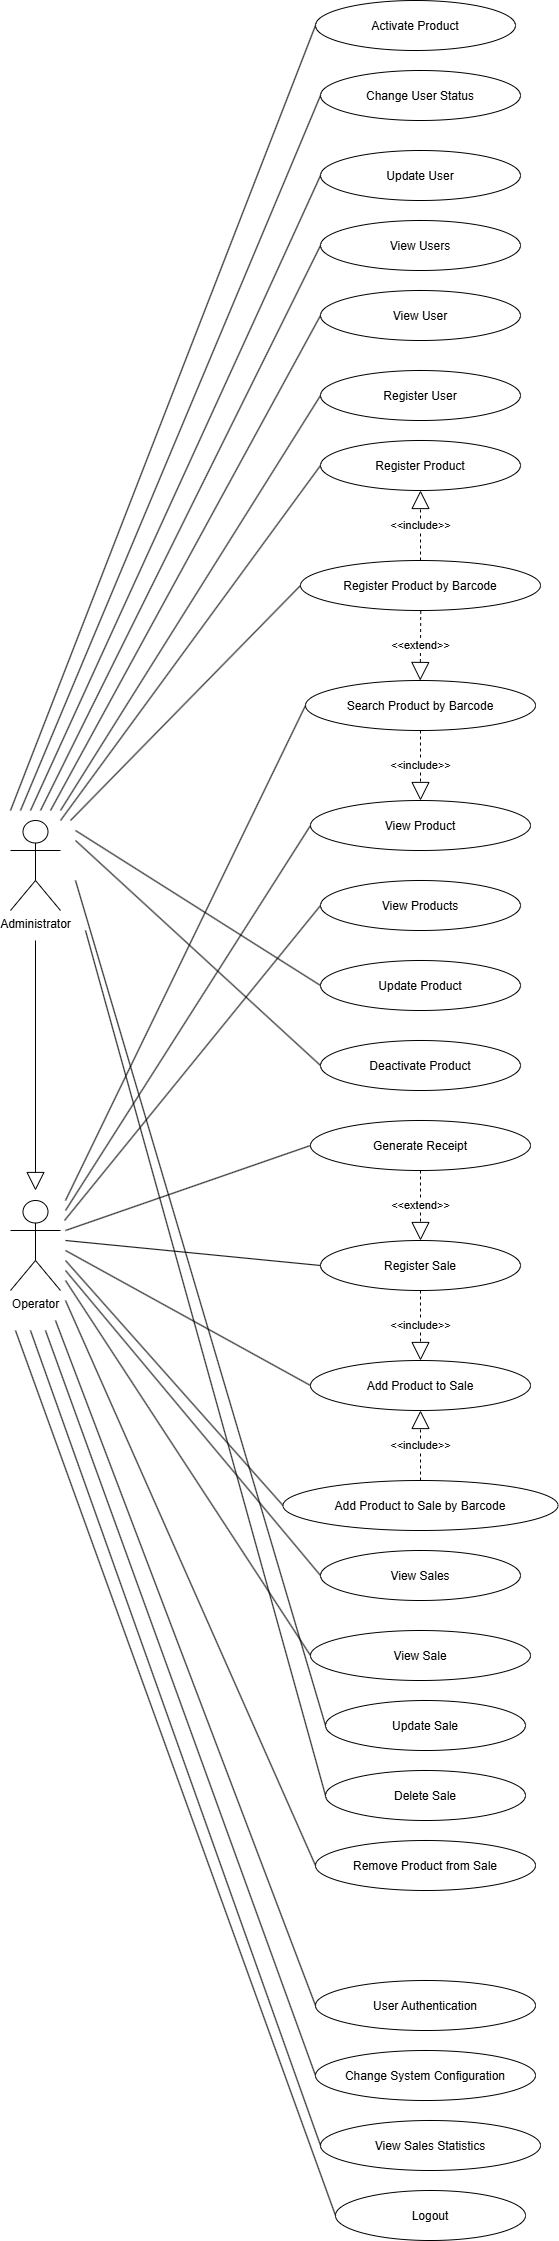

The diagram above was exported from draw.io. Its source (the exported page's mxGraphModel, read from the mxfile embedded in the PNG):
<mxGraphModel dx="1094" dy="603" grid="1" gridSize="10" guides="1" tooltips="1" connect="1" arrows="1" fold="1" page="1" pageScale="1" pageWidth="827" pageHeight="1169" math="0" shadow="0">
  <root>
    <mxCell id="0" />
    <mxCell id="1" parent="0" />
    <mxCell id="hqS_XC9rvwyebkXUkDcY-1" parent="1" style="ellipse;" value="Register Product" vertex="1">
      <mxGeometry height="50" width="200" x="450" y="470" as="geometry" />
    </mxCell>
    <mxCell id="hqS_XC9rvwyebkXUkDcY-2" parent="1" style="ellipse;" value="View Products" vertex="1">
      <mxGeometry height="50" width="200" x="450" y="910" as="geometry" />
    </mxCell>
    <mxCell id="hqS_XC9rvwyebkXUkDcY-3" parent="1" style="ellipse;" value="Update Product" vertex="1">
      <mxGeometry height="50" width="200" x="450" y="990" as="geometry" />
    </mxCell>
    <mxCell id="hqS_XC9rvwyebkXUkDcY-4" parent="1" style="ellipse;" value="Deactivate Product" vertex="1">
      <mxGeometry height="50" width="200" x="450" y="1070" as="geometry" />
    </mxCell>
    <mxCell id="hqS_XC9rvwyebkXUkDcY-5" parent="1" style="ellipse;" value="Search Product by Barcode" vertex="1">
      <mxGeometry height="50" width="230" x="435" y="710" as="geometry" />
    </mxCell>
    <mxCell id="hqS_XC9rvwyebkXUkDcY-6" parent="1" style="ellipse;" value="Register Product by Barcode" vertex="1">
      <mxGeometry height="50" width="240" x="430" y="590" as="geometry" />
    </mxCell>
    <mxCell id="hqS_XC9rvwyebkXUkDcY-7" parent="1" style="ellipse;" value="View Product" vertex="1">
      <mxGeometry height="50" width="220" x="440" y="830" as="geometry" />
    </mxCell>
    <mxCell id="hqS_XC9rvwyebkXUkDcY-8" parent="1" style="ellipse;" value="Register Sale" vertex="1">
      <mxGeometry height="50" width="200" x="450" y="1270" as="geometry" />
    </mxCell>
    <mxCell id="hqS_XC9rvwyebkXUkDcY-9" parent="1" style="ellipse;" value="View Sales" vertex="1">
      <mxGeometry height="50" width="200" x="450" y="1580" as="geometry" />
    </mxCell>
    <mxCell id="hqS_XC9rvwyebkXUkDcY-10" parent="1" style="ellipse;" value="Update Sale" vertex="1">
      <mxGeometry height="50" width="200" x="455" y="1730" as="geometry" />
    </mxCell>
    <mxCell id="hqS_XC9rvwyebkXUkDcY-11" parent="1" style="ellipse;" value="Delete Sale" vertex="1">
      <mxGeometry height="50" width="200" x="455" y="1800" as="geometry" />
    </mxCell>
    <mxCell id="hqS_XC9rvwyebkXUkDcY-12" parent="1" style="ellipse;" value="Add Product to Sale by Barcode" vertex="1">
      <mxGeometry height="50" width="275" x="412.5" y="1510" as="geometry" />
    </mxCell>
    <mxCell id="hqS_XC9rvwyebkXUkDcY-13" parent="1" style="ellipse;" value="Add Product to Sale" vertex="1">
      <mxGeometry height="50" width="220" x="440" y="1390" as="geometry" />
    </mxCell>
    <mxCell id="hqS_XC9rvwyebkXUkDcY-14" parent="1" style="ellipse;" value="Remove Product from Sale" vertex="1">
      <mxGeometry height="50" width="220" x="445" y="1870" as="geometry" />
    </mxCell>
    <mxCell id="hqS_XC9rvwyebkXUkDcY-15" parent="1" style="ellipse;" value="Generate Receipt" vertex="1">
      <mxGeometry height="50" width="220" x="440" y="1150" as="geometry" />
    </mxCell>
    <mxCell id="hqS_XC9rvwyebkXUkDcY-16" parent="1" style="ellipse;" value="View Sale" vertex="1">
      <mxGeometry height="50" width="220" x="440" y="1660" as="geometry" />
    </mxCell>
    <mxCell id="hqS_XC9rvwyebkXUkDcY-17" parent="1" style="ellipse;" value="User Authentication" vertex="1">
      <mxGeometry height="50" width="220" x="445" y="2010" as="geometry" />
    </mxCell>
    <mxCell id="hqS_XC9rvwyebkXUkDcY-19" parent="1" style="shape=umlActor;verticalLabelPosition=bottom;verticalAlign=top;html=1;outlineConnect=0;" value="Administrator" vertex="1">
      <mxGeometry height="90" width="50" x="140" y="850" as="geometry" />
    </mxCell>
    <mxCell id="hqS_XC9rvwyebkXUkDcY-20" parent="1" style="shape=umlActor;verticalLabelPosition=bottom;verticalAlign=top;html=1;outlineConnect=0;" value="Operator" vertex="1">
      <mxGeometry height="90" width="50" x="140" y="1230" as="geometry" />
    </mxCell>
    <mxCell id="hqS_XC9rvwyebkXUkDcY-21" edge="1" parent="1" source="hqS_XC9rvwyebkXUkDcY-5" style="endArrow=block;endSize=16;endFill=0;html=1;rounded=0;dashed=1;exitX=0.5;exitY=1;exitDx=0;exitDy=0;entryX=0.5;entryY=0;entryDx=0;entryDy=0;" target="hqS_XC9rvwyebkXUkDcY-7" value="&amp;lt;&amp;lt;include&amp;gt;&amp;gt;">
      <mxGeometry relative="1" width="160" as="geometry">
        <mxPoint x="480" y="930" as="sourcePoint" />
        <mxPoint x="640" y="930" as="targetPoint" />
      </mxGeometry>
    </mxCell>
    <mxCell id="hqS_XC9rvwyebkXUkDcY-22" edge="1" parent="1" source="hqS_XC9rvwyebkXUkDcY-6" style="endArrow=block;endSize=16;endFill=0;html=1;rounded=0;dashed=1;exitX=0.5;exitY=0;exitDx=0;exitDy=0;entryX=0.5;entryY=1;entryDx=0;entryDy=0;" target="hqS_XC9rvwyebkXUkDcY-1" value="&amp;lt;&amp;lt;include&amp;gt;&amp;gt;">
      <mxGeometry relative="1" width="160" as="geometry">
        <mxPoint x="665" y="500" as="sourcePoint" />
        <mxPoint x="665" y="590" as="targetPoint" />
      </mxGeometry>
    </mxCell>
    <mxCell id="hqS_XC9rvwyebkXUkDcY-23" edge="1" parent="1" source="hqS_XC9rvwyebkXUkDcY-8" style="endArrow=block;endSize=16;endFill=0;html=1;rounded=0;dashed=1;exitX=0.5;exitY=1;exitDx=0;exitDy=0;entryX=0.5;entryY=0;entryDx=0;entryDy=0;" target="hqS_XC9rvwyebkXUkDcY-13" value="&amp;lt;&amp;lt;include&amp;gt;&amp;gt;">
      <mxGeometry relative="1" width="160" as="geometry">
        <mxPoint x="695" y="1320" as="sourcePoint" />
        <mxPoint x="695" y="1240" as="targetPoint" />
      </mxGeometry>
    </mxCell>
    <mxCell id="hqS_XC9rvwyebkXUkDcY-24" edge="1" parent="1" source="hqS_XC9rvwyebkXUkDcY-15" style="endArrow=block;endSize=16;endFill=0;html=1;rounded=0;dashed=1;exitX=0.5;exitY=1;exitDx=0;exitDy=0;entryX=0.5;entryY=0;entryDx=0;entryDy=0;" target="hqS_XC9rvwyebkXUkDcY-8" value="&amp;lt;&amp;lt;extend&amp;gt;&amp;gt;">
      <mxGeometry relative="1" width="160" as="geometry">
        <mxPoint x="795" y="1130" as="sourcePoint" />
        <mxPoint x="795" y="1050" as="targetPoint" />
      </mxGeometry>
    </mxCell>
    <mxCell id="hqS_XC9rvwyebkXUkDcY-25" edge="1" parent="1" source="hqS_XC9rvwyebkXUkDcY-12" style="endArrow=block;endSize=16;endFill=0;html=1;rounded=0;dashed=1;exitX=0.5;exitY=0;exitDx=0;exitDy=0;entryX=0.5;entryY=1;entryDx=0;entryDy=0;" target="hqS_XC9rvwyebkXUkDcY-13" value="&amp;lt;&amp;lt;include&amp;gt;&amp;gt;">
      <mxGeometry relative="1" width="160" as="geometry">
        <mxPoint x="710" y="1590" as="sourcePoint" />
        <mxPoint x="712.5" y="1520" as="targetPoint" />
      </mxGeometry>
    </mxCell>
    <mxCell id="hqS_XC9rvwyebkXUkDcY-26" edge="1" parent="1" style="endArrow=block;endSize=16;endFill=0;html=1;rounded=0;dashed=1;exitX=0.373;exitY=1.011;exitDx=0;exitDy=0;entryX=0.365;entryY=0.001;entryDx=0;entryDy=0;exitPerimeter=0;entryPerimeter=0;" value="&amp;lt;&amp;lt;extend&amp;gt;&amp;gt;">
      <mxGeometry relative="1" width="160" as="geometry">
        <mxPoint x="550.28" y="640.5" as="sourcePoint" />
        <mxPoint x="549.7099999999998" y="710" as="targetPoint" />
      </mxGeometry>
    </mxCell>
    <mxCell id="hqS_XC9rvwyebkXUkDcY-27" edge="1" parent="1" style="endArrow=none;html=1;rounded=0;entryX=0;entryY=0.5;entryDx=0;entryDy=0;" target="hqS_XC9rvwyebkXUkDcY-5" value="">
      <mxGeometry height="50" relative="1" width="50" as="geometry">
        <mxPoint x="195" y="1230" as="sourcePoint" />
        <mxPoint x="461.9999999999418" y="482.4000000000233" as="targetPoint" />
      </mxGeometry>
    </mxCell>
    <mxCell id="hqS_XC9rvwyebkXUkDcY-28" edge="1" parent="1" style="endArrow=none;html=1;rounded=0;entryX=0;entryY=0.5;entryDx=0;entryDy=0;" target="hqS_XC9rvwyebkXUkDcY-7" value="">
      <mxGeometry height="50" relative="1" width="50" as="geometry">
        <mxPoint x="195" y="1240" as="sourcePoint" />
        <mxPoint x="455.0000000000349" y="610.0000000000233" as="targetPoint" />
      </mxGeometry>
    </mxCell>
    <mxCell id="hqS_XC9rvwyebkXUkDcY-29" edge="1" parent="1" style="endArrow=none;html=1;rounded=0;entryX=0;entryY=0.5;entryDx=0;entryDy=0;" target="hqS_XC9rvwyebkXUkDcY-2" value="">
      <mxGeometry height="50" relative="1" width="50" as="geometry">
        <mxPoint x="194" y="1250" as="sourcePoint" />
        <mxPoint x="450" y="730.0000000000582" as="targetPoint" />
      </mxGeometry>
    </mxCell>
    <mxCell id="hqS_XC9rvwyebkXUkDcY-30" edge="1" parent="1" style="endArrow=none;html=1;rounded=0;entryX=0;entryY=0.5;entryDx=0;entryDy=0;" target="hqS_XC9rvwyebkXUkDcY-17" value="">
      <mxGeometry height="50" relative="1" width="50" as="geometry">
        <mxPoint x="185" y="1350" as="sourcePoint" />
        <mxPoint x="365" y="1590" as="targetPoint" />
      </mxGeometry>
    </mxCell>
    <mxCell id="hqS_XC9rvwyebkXUkDcY-31" edge="1" parent="1" style="endArrow=block;endSize=16;endFill=0;html=1;rounded=0;" value="">
      <mxGeometry relative="1" width="160" as="geometry">
        <mxPoint x="165" y="970" as="sourcePoint" />
        <mxPoint x="165" y="1220" as="targetPoint" />
      </mxGeometry>
    </mxCell>
    <mxCell id="hqS_XC9rvwyebkXUkDcY-32" edge="1" parent="1" style="endArrow=none;html=1;rounded=0;entryX=0;entryY=0.5;entryDx=0;entryDy=0;" target="hqS_XC9rvwyebkXUkDcY-9" value="">
      <mxGeometry height="50" relative="1" width="50" as="geometry">
        <mxPoint x="195" y="1300" as="sourcePoint" />
        <mxPoint x="325" y="1260" as="targetPoint" />
      </mxGeometry>
    </mxCell>
    <mxCell id="hqS_XC9rvwyebkXUkDcY-33" edge="1" parent="1" style="endArrow=none;html=1;rounded=0;entryX=0;entryY=0.5;entryDx=0;entryDy=0;" target="hqS_XC9rvwyebkXUkDcY-16" value="">
      <mxGeometry height="50" relative="1" width="50" as="geometry">
        <mxPoint x="195" y="1310" as="sourcePoint" />
        <mxPoint x="455" y="1320" as="targetPoint" />
      </mxGeometry>
    </mxCell>
    <mxCell id="hqS_XC9rvwyebkXUkDcY-34" edge="1" parent="1" style="endArrow=none;html=1;rounded=0;entryX=0;entryY=0.5;entryDx=0;entryDy=0;" target="hqS_XC9rvwyebkXUkDcY-8" value="">
      <mxGeometry height="50" relative="1" width="50" as="geometry">
        <mxPoint x="195" y="1270" as="sourcePoint" />
        <mxPoint x="570" y="1165" as="targetPoint" />
      </mxGeometry>
    </mxCell>
    <mxCell id="hqS_XC9rvwyebkXUkDcY-35" edge="1" parent="1" style="endArrow=none;html=1;rounded=0;entryX=0;entryY=0.5;entryDx=0;entryDy=0;" target="hqS_XC9rvwyebkXUkDcY-13" value="">
      <mxGeometry height="50" relative="1" width="50" as="geometry">
        <mxPoint x="195" y="1280" as="sourcePoint" />
        <mxPoint x="590" y="1180" as="targetPoint" />
      </mxGeometry>
    </mxCell>
    <mxCell id="hqS_XC9rvwyebkXUkDcY-36" edge="1" parent="1" style="endArrow=none;html=1;rounded=0;entryX=0;entryY=0.5;entryDx=0;entryDy=0;" target="hqS_XC9rvwyebkXUkDcY-12" value="">
      <mxGeometry height="50" relative="1" width="50" as="geometry">
        <mxPoint x="195" y="1290" as="sourcePoint" />
        <mxPoint x="590" y="1210" as="targetPoint" />
      </mxGeometry>
    </mxCell>
    <mxCell id="hqS_XC9rvwyebkXUkDcY-37" edge="1" parent="1" style="endArrow=none;html=1;rounded=0;entryX=0;entryY=0.5;entryDx=0;entryDy=0;" target="hqS_XC9rvwyebkXUkDcY-14" value="">
      <mxGeometry height="50" relative="1" width="50" as="geometry">
        <mxPoint x="195" y="1330" as="sourcePoint" />
        <mxPoint x="570" y="1400" as="targetPoint" />
      </mxGeometry>
    </mxCell>
    <mxCell id="hqS_XC9rvwyebkXUkDcY-38" edge="1" parent="1" style="endArrow=none;html=1;rounded=0;entryX=0;entryY=0.5;entryDx=0;entryDy=0;" target="hqS_XC9rvwyebkXUkDcY-15" value="">
      <mxGeometry height="50" relative="1" width="50" as="geometry">
        <mxPoint x="195" y="1260" as="sourcePoint" />
        <mxPoint x="590" y="1030" as="targetPoint" />
      </mxGeometry>
    </mxCell>
    <mxCell id="hqS_XC9rvwyebkXUkDcY-40" edge="1" parent="1" style="endArrow=none;html=1;rounded=0;entryX=0;entryY=0.5;entryDx=0;entryDy=0;" target="hqS_XC9rvwyebkXUkDcY-49" value="">
      <mxGeometry height="50" relative="1" width="50" as="geometry">
        <mxPoint x="175" y="1360" as="sourcePoint" />
        <mxPoint x="445" y="1805" as="targetPoint" />
      </mxGeometry>
    </mxCell>
    <mxCell id="hqS_XC9rvwyebkXUkDcY-41" edge="1" parent="1" style="endArrow=none;html=1;rounded=0;entryX=0;entryY=0.5;entryDx=0;entryDy=0;" target="hqS_XC9rvwyebkXUkDcY-1" value="">
      <mxGeometry height="50" relative="1" width="50" as="geometry">
        <mxPoint x="190" y="850" as="sourcePoint" />
        <mxPoint x="355" y="460" as="targetPoint" />
      </mxGeometry>
    </mxCell>
    <mxCell id="hqS_XC9rvwyebkXUkDcY-42" edge="1" parent="1" style="endArrow=none;html=1;rounded=0;entryX=0;entryY=0.5;entryDx=0;entryDy=0;" target="hqS_XC9rvwyebkXUkDcY-6" value="">
      <mxGeometry height="50" relative="1" width="50" as="geometry">
        <mxPoint x="200" y="850" as="sourcePoint" />
        <mxPoint x="560" y="460" as="targetPoint" />
      </mxGeometry>
    </mxCell>
    <mxCell id="hqS_XC9rvwyebkXUkDcY-43" edge="1" parent="1" style="endArrow=none;html=1;rounded=0;entryX=0;entryY=0.5;entryDx=0;entryDy=0;" target="hqS_XC9rvwyebkXUkDcY-3" value="">
      <mxGeometry height="50" relative="1" width="50" as="geometry">
        <mxPoint x="205" y="860" as="sourcePoint" />
        <mxPoint x="960" y="720" as="targetPoint" />
      </mxGeometry>
    </mxCell>
    <mxCell id="hqS_XC9rvwyebkXUkDcY-44" edge="1" parent="1" style="endArrow=none;html=1;rounded=0;entryX=0;entryY=0.5;entryDx=0;entryDy=0;" target="hqS_XC9rvwyebkXUkDcY-4" value="">
      <mxGeometry height="50" relative="1" width="50" as="geometry">
        <mxPoint x="205" y="870" as="sourcePoint" />
        <mxPoint x="1000" y="690" as="targetPoint" />
      </mxGeometry>
    </mxCell>
    <mxCell id="hqS_XC9rvwyebkXUkDcY-45" edge="1" parent="1" style="endArrow=none;html=1;rounded=0;entryX=0;entryY=0.5;entryDx=0;entryDy=0;" target="hqS_XC9rvwyebkXUkDcY-10" value="">
      <mxGeometry height="50" relative="1" width="50" as="geometry">
        <mxPoint x="205" y="910" as="sourcePoint" />
        <mxPoint x="725" y="1170" as="targetPoint" />
      </mxGeometry>
    </mxCell>
    <mxCell id="hqS_XC9rvwyebkXUkDcY-46" edge="1" parent="1" style="endArrow=none;html=1;rounded=0;entryX=0;entryY=0.5;entryDx=0;entryDy=0;" target="hqS_XC9rvwyebkXUkDcY-11" value="">
      <mxGeometry height="50" relative="1" width="50" as="geometry">
        <mxPoint x="215" y="960" as="sourcePoint" />
        <mxPoint x="1010" y="1070" as="targetPoint" />
      </mxGeometry>
    </mxCell>
    <mxCell id="hqS_XC9rvwyebkXUkDcY-47" parent="1" style="ellipse;" value="View Sales Statistics" vertex="1">
      <mxGeometry height="50" width="220" x="450" y="2150" as="geometry" />
    </mxCell>
    <mxCell id="hqS_XC9rvwyebkXUkDcY-48" edge="1" parent="1" style="endArrow=none;html=1;rounded=0;entryX=0;entryY=0.5;entryDx=0;entryDy=0;" target="hqS_XC9rvwyebkXUkDcY-47" value="">
      <mxGeometry height="50" relative="1" width="50" as="geometry">
        <mxPoint x="160" y="1360" as="sourcePoint" />
        <mxPoint x="430" y="1805" as="targetPoint" />
      </mxGeometry>
    </mxCell>
    <mxCell id="hqS_XC9rvwyebkXUkDcY-49" parent="1" style="ellipse;" value="Change System Configuration" vertex="1">
      <mxGeometry height="50" width="220" x="445" y="2080" as="geometry" />
    </mxCell>
    <mxCell id="hqS_XC9rvwyebkXUkDcY-50" parent="1" style="ellipse;" value="Logout" vertex="1">
      <mxGeometry height="50" width="190" x="465" y="2220" as="geometry" />
    </mxCell>
    <mxCell id="hqS_XC9rvwyebkXUkDcY-51" edge="1" parent="1" style="endArrow=none;html=1;rounded=0;entryX=0;entryY=0.5;entryDx=0;entryDy=0;" target="hqS_XC9rvwyebkXUkDcY-50" value="">
      <mxGeometry height="50" relative="1" width="50" as="geometry">
        <mxPoint x="145" y="1360" as="sourcePoint" />
        <mxPoint x="435" y="1875" as="targetPoint" />
      </mxGeometry>
    </mxCell>
    <mxCell id="hqS_XC9rvwyebkXUkDcY-52" parent="1" style="ellipse;" value="Register User" vertex="1">
      <mxGeometry height="50" width="200" x="450" y="400" as="geometry" />
    </mxCell>
    <mxCell id="hqS_XC9rvwyebkXUkDcY-53" parent="1" style="ellipse;" value="View User" vertex="1">
      <mxGeometry height="50" width="200" x="450" y="320" as="geometry" />
    </mxCell>
    <mxCell id="hqS_XC9rvwyebkXUkDcY-54" parent="1" style="ellipse;" value="View Users" vertex="1">
      <mxGeometry height="50" width="200" x="450" y="250" as="geometry" />
    </mxCell>
    <mxCell id="hqS_XC9rvwyebkXUkDcY-55" parent="1" style="ellipse;" value="Update User" vertex="1">
      <mxGeometry height="50" width="200" x="450" y="180" as="geometry" />
    </mxCell>
    <mxCell id="hqS_XC9rvwyebkXUkDcY-56" parent="1" style="ellipse;" value="Change User Status" vertex="1">
      <mxGeometry height="50" width="200" x="450" y="100" as="geometry" />
    </mxCell>
    <mxCell id="hqS_XC9rvwyebkXUkDcY-57" edge="1" parent="1" style="endArrow=none;html=1;rounded=0;entryX=0;entryY=0.5;entryDx=0;entryDy=0;" target="hqS_XC9rvwyebkXUkDcY-52" value="">
      <mxGeometry height="50" relative="1" width="50" as="geometry">
        <mxPoint x="190" y="840" as="sourcePoint" />
        <mxPoint x="420" y="420" as="targetPoint" />
      </mxGeometry>
    </mxCell>
    <mxCell id="hqS_XC9rvwyebkXUkDcY-58" edge="1" parent="1" style="endArrow=none;html=1;rounded=0;entryX=0;entryY=0.5;entryDx=0;entryDy=0;" target="hqS_XC9rvwyebkXUkDcY-53" value="">
      <mxGeometry height="50" relative="1" width="50" as="geometry">
        <mxPoint x="180" y="840" as="sourcePoint" />
        <mxPoint x="385" y="320" as="targetPoint" />
      </mxGeometry>
    </mxCell>
    <mxCell id="hqS_XC9rvwyebkXUkDcY-59" edge="1" parent="1" style="endArrow=none;html=1;rounded=0;entryX=0;entryY=0.5;entryDx=0;entryDy=0;" target="hqS_XC9rvwyebkXUkDcY-54" value="">
      <mxGeometry height="50" relative="1" width="50" as="geometry">
        <mxPoint x="170" y="840" as="sourcePoint" />
        <mxPoint x="465" y="190" as="targetPoint" />
      </mxGeometry>
    </mxCell>
    <mxCell id="hqS_XC9rvwyebkXUkDcY-60" edge="1" parent="1" style="endArrow=none;html=1;rounded=0;entryX=0;entryY=0.5;entryDx=0;entryDy=0;" target="hqS_XC9rvwyebkXUkDcY-55" value="">
      <mxGeometry height="50" relative="1" width="50" as="geometry">
        <mxPoint x="160" y="840" as="sourcePoint" />
        <mxPoint x="365" y="320" as="targetPoint" />
      </mxGeometry>
    </mxCell>
    <mxCell id="hqS_XC9rvwyebkXUkDcY-61" edge="1" parent="1" style="endArrow=none;html=1;rounded=0;entryX=0;entryY=0.5;entryDx=0;entryDy=0;" target="hqS_XC9rvwyebkXUkDcY-56" value="">
      <mxGeometry height="50" relative="1" width="50" as="geometry">
        <mxPoint x="150" y="840" as="sourcePoint" />
        <mxPoint x="315" y="320" as="targetPoint" />
      </mxGeometry>
    </mxCell>
    <mxCell id="hqS_XC9rvwyebkXUkDcY-62" parent="1" style="ellipse;" value="Activate Product" vertex="1">
      <mxGeometry height="50" width="200" x="445" y="30" as="geometry" />
    </mxCell>
    <mxCell id="hqS_XC9rvwyebkXUkDcY-63" edge="1" parent="1" style="endArrow=none;html=1;rounded=0;entryX=0;entryY=0.5;entryDx=0;entryDy=0;" target="hqS_XC9rvwyebkXUkDcY-62" value="">
      <mxGeometry height="50" relative="1" width="50" as="geometry">
        <mxPoint x="140" y="840" as="sourcePoint" />
        <mxPoint x="420" y="110" as="targetPoint" />
      </mxGeometry>
    </mxCell>
  </root>
</mxGraphModel>